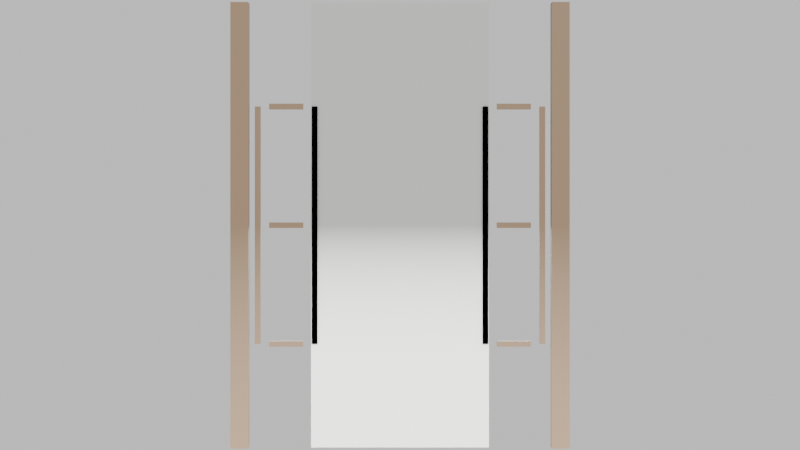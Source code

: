 # Source: korean_door.blend  (saved by Blender 4.5.90; exported with 4.5.12 LTS)
import bpy
from mathutils import Matrix  # noqa: F401  (used for matrix-valued properties, if any)

bpy.ops.wm.read_factory_settings(use_empty=True)
scene = bpy.context.scene
scene.name = 'Scene'

# ---- collections
col_collection = bpy.data.collections.new('Collection'); scene.collection.children.link(col_collection)

# ---- materials (node trees are filled in below, after node groups)
mat_wood_material = bpy.data.materials.new('Wood_Material')
mat_paper_material = bpy.data.materials.new('Paper_Material')
mat_paper_material.surface_render_method = 'BLENDED'
mat_paper_material.blend_method = 'BLEND'

# ---- material node trees
mat_wood_material.use_nodes = True; mat_wood_material.node_tree.nodes.clear()
_N = mat_wood_material.node_tree.nodes; _L = mat_wood_material.node_tree.links
n0 = _N.new('ShaderNodeOutputMaterial'); n0.name = '매테리얼 출력'; n0.location = (0, 0)
n1 = _N.new('ShaderNodeBsdfPrincipled'); n1.name = '프린시플드 BSDF'; n1.location = (0, 0)
n1.inputs[0].default_value = (0.3, 0.2, 0.12, 1.0)
_L.new(n1.outputs[0], n0.inputs[0])
n0.is_active_output = True
mat_paper_material.use_nodes = True; mat_paper_material.node_tree.nodes.clear()
_N = mat_paper_material.node_tree.nodes; _L = mat_paper_material.node_tree.links
n0 = _N.new('ShaderNodeOutputMaterial'); n0.name = '매테리얼 출력'; n0.location = (0, 0)
n1 = _N.new('ShaderNodeBsdfTranslucent'); n1.name = '반투명 BSDF'; n1.location = (0, 0)
n1.inputs[0].default_value = (0.95, 0.95, 0.92, 1.0)
_L.new(n1.outputs[0], n0.inputs[0])
n0.is_active_output = True

# ---- world
world_world = bpy.data.worlds.new('World'); scene.world = world_world
world_world.use_nodes = True; world_world.node_tree.nodes.clear()
_N = world_world.node_tree.nodes; _L = world_world.node_tree.links
n0 = _N.new('ShaderNodeOutputWorld'); n0.name = 'World Output'; n0.location = (200, 100)
n1 = _N.new('ShaderNodeBackground'); n1.name = 'Background'; n1.location = (-200, 100)
n1.inputs[0].default_value = (0.9, 0.9, 0.9, 1.0)
n1.inputs[1].default_value = 0.8
_L.new(n1.outputs[0], n0.inputs[0])
n0.is_active_output = True
world_world.color = (0.05088, 0.05088, 0.05088)
world_world.sun_shadow_jitter_overblur = 0.0

# ---- cameras
cam_x = bpy.data.cameras.new('카메라')

# ---- lights
light_x = bpy.data.lights.new('태양', 'SUN')
light_x.energy = 3.0
light_x_1 = bpy.data.lights.new('영역', 'AREA')
light_x_1.energy = 200.0
light_x_1.size = 2.0
light_x_1.size_y = 1.0
light_001 = bpy.data.lights.new('영역.001', 'AREA')
light_001.energy = 150.0
light_001.size = 2.5
light_001.size_y = 1.0

# ---- meshes
me_x = bpy.data.meshes.new('큐브')
me_x.from_pydata([(-0.5, -0.5, -0.5), (-0.5, -0.5, 0.5), (-0.5, 0.5, -0.5), (-0.5, 0.5, 0.5), (0.5, -0.5, -0.5), (0.5, -0.5, 0.5), (0.5, 0.5, -0.5), (0.5, 0.5, 0.5)], [], [(0, 1, 3, 2), (2, 3, 7, 6), (6, 7, 5, 4), (4, 5, 1, 0), (2, 6, 4, 0), (7, 3, 1, 5)])
_uv = me_x.uv_layers.new(name='UV 맵')
_uv.uv.foreach_set('vector', [0.375, 0.0, 0.625, 0.0, 0.625, 0.25, 0.375, 0.25, 0.375, 0.25, 0.625, 0.25, 0.625, 0.5, 0.375, 0.5, 0.375, 0.5, 0.625, 0.5, 0.625, 0.75, 0.375, 0.75, 0.375, 0.75, 0.625, 0.75, 0.625, 1.0, 0.375, 1.0, 0.125, 0.5, 0.375, 0.5, 0.375, 0.75, 0.125, 0.75, 0.625, 0.5, 0.875, 0.5, 0.875, 0.75, 0.625, 0.75])
me_x.materials.append(mat_wood_material)
me_x.update()
me_001 = bpy.data.meshes.new('큐브.001')
me_001.from_pydata([(-0.5, -0.5, -0.5), (-0.5, -0.5, 0.5), (-0.5, 0.5, -0.5), (-0.5, 0.5, 0.5), (0.5, -0.5, -0.5), (0.5, -0.5, 0.5), (0.5, 0.5, -0.5), (0.5, 0.5, 0.5)], [], [(0, 1, 3, 2), (2, 3, 7, 6), (6, 7, 5, 4), (4, 5, 1, 0), (2, 6, 4, 0), (7, 3, 1, 5)])
_uv = me_001.uv_layers.new(name='UV 맵')
_uv.uv.foreach_set('vector', [0.375, 0.0, 0.625, 0.0, 0.625, 0.25, 0.375, 0.25, 0.375, 0.25, 0.625, 0.25, 0.625, 0.5, 0.375, 0.5, 0.375, 0.5, 0.625, 0.5, 0.625, 0.75, 0.375, 0.75, 0.375, 0.75, 0.625, 0.75, 0.625, 1.0, 0.375, 1.0, 0.125, 0.5, 0.375, 0.5, 0.375, 0.75, 0.125, 0.75, 0.625, 0.5, 0.875, 0.5, 0.875, 0.75, 0.625, 0.75])
me_001.materials.append(mat_wood_material)
me_001.update()
me_002 = bpy.data.meshes.new('큐브.002')
me_002.from_pydata([(-0.5, -0.5, -0.5), (-0.5, -0.5, 0.5), (-0.5, 0.5, -0.5), (-0.5, 0.5, 0.5), (0.5, -0.5, -0.5), (0.5, -0.5, 0.5), (0.5, 0.5, -0.5), (0.5, 0.5, 0.5)], [], [(0, 1, 3, 2), (2, 3, 7, 6), (6, 7, 5, 4), (4, 5, 1, 0), (2, 6, 4, 0), (7, 3, 1, 5)])
_uv = me_002.uv_layers.new(name='UV 맵')
_uv.uv.foreach_set('vector', [0.375, 0.0, 0.625, 0.0, 0.625, 0.25, 0.375, 0.25, 0.375, 0.25, 0.625, 0.25, 0.625, 0.5, 0.375, 0.5, 0.375, 0.5, 0.625, 0.5, 0.625, 0.75, 0.375, 0.75, 0.375, 0.75, 0.625, 0.75, 0.625, 1.0, 0.375, 1.0, 0.125, 0.5, 0.375, 0.5, 0.375, 0.75, 0.125, 0.75, 0.625, 0.5, 0.875, 0.5, 0.875, 0.75, 0.625, 0.75])
me_002.materials.append(mat_wood_material)
me_002.update()
me_003 = bpy.data.meshes.new('큐브.003')
me_003.from_pydata([(-0.5, -0.5, -0.5), (-0.5, -0.5, 0.5), (-0.5, 0.5, -0.5), (-0.5, 0.5, 0.5), (0.5, -0.5, -0.5), (0.5, -0.5, 0.5), (0.5, 0.5, -0.5), (0.5, 0.5, 0.5)], [], [(0, 1, 3, 2), (2, 3, 7, 6), (6, 7, 5, 4), (4, 5, 1, 0), (2, 6, 4, 0), (7, 3, 1, 5)])
_uv = me_003.uv_layers.new(name='UV 맵')
_uv.uv.foreach_set('vector', [0.375, 0.0, 0.625, 0.0, 0.625, 0.25, 0.375, 0.25, 0.375, 0.25, 0.625, 0.25, 0.625, 0.5, 0.375, 0.5, 0.375, 0.5, 0.625, 0.5, 0.625, 0.75, 0.375, 0.75, 0.375, 0.75, 0.625, 0.75, 0.625, 1.0, 0.375, 1.0, 0.125, 0.5, 0.375, 0.5, 0.375, 0.75, 0.125, 0.75, 0.625, 0.5, 0.875, 0.5, 0.875, 0.75, 0.625, 0.75])
me_003.materials.append(mat_wood_material)
me_003.update()
me_004 = bpy.data.meshes.new('큐브.004')
me_004.from_pydata([(-0.5, -0.5, -0.5), (-0.5, -0.5, 0.5), (-0.5, 0.5, -0.5), (-0.5, 0.5, 0.5), (0.5, -0.5, -0.5), (0.5, -0.5, 0.5), (0.5, 0.5, -0.5), (0.5, 0.5, 0.5)], [], [(0, 1, 3, 2), (2, 3, 7, 6), (6, 7, 5, 4), (4, 5, 1, 0), (2, 6, 4, 0), (7, 3, 1, 5)])
_uv = me_004.uv_layers.new(name='UV 맵')
_uv.uv.foreach_set('vector', [0.375, 0.0, 0.625, 0.0, 0.625, 0.25, 0.375, 0.25, 0.375, 0.25, 0.625, 0.25, 0.625, 0.5, 0.375, 0.5, 0.375, 0.5, 0.625, 0.5, 0.625, 0.75, 0.375, 0.75, 0.375, 0.75, 0.625, 0.75, 0.625, 1.0, 0.375, 1.0, 0.125, 0.5, 0.375, 0.5, 0.375, 0.75, 0.125, 0.75, 0.625, 0.5, 0.875, 0.5, 0.875, 0.75, 0.625, 0.75])
me_004.materials.append(mat_wood_material)
me_004.update()
me_005 = bpy.data.meshes.new('큐브.005')
me_005.from_pydata([(-0.5, -0.5, -0.5), (-0.5, -0.5, 0.5), (-0.5, 0.5, -0.5), (-0.5, 0.5, 0.5), (0.5, -0.5, -0.5), (0.5, -0.5, 0.5), (0.5, 0.5, -0.5), (0.5, 0.5, 0.5)], [], [(0, 1, 3, 2), (2, 3, 7, 6), (6, 7, 5, 4), (4, 5, 1, 0), (2, 6, 4, 0), (7, 3, 1, 5)])
_uv = me_005.uv_layers.new(name='UV 맵')
_uv.uv.foreach_set('vector', [0.375, 0.0, 0.625, 0.0, 0.625, 0.25, 0.375, 0.25, 0.375, 0.25, 0.625, 0.25, 0.625, 0.5, 0.375, 0.5, 0.375, 0.5, 0.625, 0.5, 0.625, 0.75, 0.375, 0.75, 0.375, 0.75, 0.625, 0.75, 0.625, 1.0, 0.375, 1.0, 0.125, 0.5, 0.375, 0.5, 0.375, 0.75, 0.125, 0.75, 0.625, 0.5, 0.875, 0.5, 0.875, 0.75, 0.625, 0.75])
me_005.materials.append(mat_wood_material)
me_005.update()
me_006 = bpy.data.meshes.new('큐브.006')
me_006.from_pydata([(-0.5, -0.5, -0.5), (-0.5, -0.5, 0.5), (-0.5, 0.5, -0.5), (-0.5, 0.5, 0.5), (0.5, -0.5, -0.5), (0.5, -0.5, 0.5), (0.5, 0.5, -0.5), (0.5, 0.5, 0.5)], [], [(0, 1, 3, 2), (2, 3, 7, 6), (6, 7, 5, 4), (4, 5, 1, 0), (2, 6, 4, 0), (7, 3, 1, 5)])
_uv = me_006.uv_layers.new(name='UV 맵')
_uv.uv.foreach_set('vector', [0.375, 0.0, 0.625, 0.0, 0.625, 0.25, 0.375, 0.25, 0.375, 0.25, 0.625, 0.25, 0.625, 0.5, 0.375, 0.5, 0.375, 0.5, 0.625, 0.5, 0.625, 0.75, 0.375, 0.75, 0.375, 0.75, 0.625, 0.75, 0.625, 1.0, 0.375, 1.0, 0.125, 0.5, 0.375, 0.5, 0.375, 0.75, 0.125, 0.75, 0.625, 0.5, 0.875, 0.5, 0.875, 0.75, 0.625, 0.75])
me_006.materials.append(mat_wood_material)
me_006.update()
me_007 = bpy.data.meshes.new('큐브.007')
me_007.from_pydata([(-0.5, -0.5, -0.5), (-0.5, -0.5, 0.5), (-0.5, 0.5, -0.5), (-0.5, 0.5, 0.5), (0.5, -0.5, -0.5), (0.5, -0.5, 0.5), (0.5, 0.5, -0.5), (0.5, 0.5, 0.5)], [], [(0, 1, 3, 2), (2, 3, 7, 6), (6, 7, 5, 4), (4, 5, 1, 0), (2, 6, 4, 0), (7, 3, 1, 5)])
_uv = me_007.uv_layers.new(name='UV 맵')
_uv.uv.foreach_set('vector', [0.375, 0.0, 0.625, 0.0, 0.625, 0.25, 0.375, 0.25, 0.375, 0.25, 0.625, 0.25, 0.625, 0.5, 0.375, 0.5, 0.375, 0.5, 0.625, 0.5, 0.625, 0.75, 0.375, 0.75, 0.375, 0.75, 0.625, 0.75, 0.625, 1.0, 0.375, 1.0, 0.125, 0.5, 0.375, 0.5, 0.375, 0.75, 0.125, 0.75, 0.625, 0.5, 0.875, 0.5, 0.875, 0.75, 0.625, 0.75])
me_007.materials.append(mat_wood_material)
me_007.update()
me_008 = bpy.data.meshes.new('큐브.008')
me_008.from_pydata([(-0.5, -0.5, -0.5), (-0.5, -0.5, 0.5), (-0.5, 0.5, -0.5), (-0.5, 0.5, 0.5), (0.5, -0.5, -0.5), (0.5, -0.5, 0.5), (0.5, 0.5, -0.5), (0.5, 0.5, 0.5)], [], [(0, 1, 3, 2), (2, 3, 7, 6), (6, 7, 5, 4), (4, 5, 1, 0), (2, 6, 4, 0), (7, 3, 1, 5)])
_uv = me_008.uv_layers.new(name='UV 맵')
_uv.uv.foreach_set('vector', [0.375, 0.0, 0.625, 0.0, 0.625, 0.25, 0.375, 0.25, 0.375, 0.25, 0.625, 0.25, 0.625, 0.5, 0.375, 0.5, 0.375, 0.5, 0.625, 0.5, 0.625, 0.75, 0.375, 0.75, 0.375, 0.75, 0.625, 0.75, 0.625, 1.0, 0.375, 1.0, 0.125, 0.5, 0.375, 0.5, 0.375, 0.75, 0.125, 0.75, 0.625, 0.5, 0.875, 0.5, 0.875, 0.75, 0.625, 0.75])
me_008.materials.append(mat_wood_material)
me_008.update()
me_009 = bpy.data.meshes.new('큐브.009')
me_009.from_pydata([(-0.5, -0.5, -0.5), (-0.5, -0.5, 0.5), (-0.5, 0.5, -0.5), (-0.5, 0.5, 0.5), (0.5, -0.5, -0.5), (0.5, -0.5, 0.5), (0.5, 0.5, -0.5), (0.5, 0.5, 0.5)], [], [(0, 1, 3, 2), (2, 3, 7, 6), (6, 7, 5, 4), (4, 5, 1, 0), (2, 6, 4, 0), (7, 3, 1, 5)])
_uv = me_009.uv_layers.new(name='UV 맵')
_uv.uv.foreach_set('vector', [0.375, 0.0, 0.625, 0.0, 0.625, 0.25, 0.375, 0.25, 0.375, 0.25, 0.625, 0.25, 0.625, 0.5, 0.375, 0.5, 0.375, 0.5, 0.625, 0.5, 0.625, 0.75, 0.375, 0.75, 0.375, 0.75, 0.625, 0.75, 0.625, 1.0, 0.375, 1.0, 0.125, 0.5, 0.375, 0.5, 0.375, 0.75, 0.125, 0.75, 0.625, 0.5, 0.875, 0.5, 0.875, 0.75, 0.625, 0.75])
me_009.materials.append(mat_wood_material)
me_009.update()
me_010 = bpy.data.meshes.new('큐브.010')
me_010.from_pydata([(-0.5, -0.5, -0.5), (-0.5, -0.5, 0.5), (-0.5, 0.5, -0.5), (-0.5, 0.5, 0.5), (0.5, -0.5, -0.5), (0.5, -0.5, 0.5), (0.5, 0.5, -0.5), (0.5, 0.5, 0.5)], [], [(0, 1, 3, 2), (2, 3, 7, 6), (6, 7, 5, 4), (4, 5, 1, 0), (2, 6, 4, 0), (7, 3, 1, 5)])
_uv = me_010.uv_layers.new(name='UV 맵')
_uv.uv.foreach_set('vector', [0.375, 0.0, 0.625, 0.0, 0.625, 0.25, 0.375, 0.25, 0.375, 0.25, 0.625, 0.25, 0.625, 0.5, 0.375, 0.5, 0.375, 0.5, 0.625, 0.5, 0.625, 0.75, 0.375, 0.75, 0.375, 0.75, 0.625, 0.75, 0.625, 1.0, 0.375, 1.0, 0.125, 0.5, 0.375, 0.5, 0.375, 0.75, 0.125, 0.75, 0.625, 0.5, 0.875, 0.5, 0.875, 0.75, 0.625, 0.75])
me_010.materials.append(mat_wood_material)
me_010.update()
me_011 = bpy.data.meshes.new('큐브.011')
me_011.from_pydata([(-0.5, -0.5, -0.5), (-0.5, -0.5, 0.5), (-0.5, 0.5, -0.5), (-0.5, 0.5, 0.5), (0.5, -0.5, -0.5), (0.5, -0.5, 0.5), (0.5, 0.5, -0.5), (0.5, 0.5, 0.5)], [], [(0, 1, 3, 2), (2, 3, 7, 6), (6, 7, 5, 4), (4, 5, 1, 0), (2, 6, 4, 0), (7, 3, 1, 5)])
_uv = me_011.uv_layers.new(name='UV 맵')
_uv.uv.foreach_set('vector', [0.375, 0.0, 0.625, 0.0, 0.625, 0.25, 0.375, 0.25, 0.375, 0.25, 0.625, 0.25, 0.625, 0.5, 0.375, 0.5, 0.375, 0.5, 0.625, 0.5, 0.625, 0.75, 0.375, 0.75, 0.375, 0.75, 0.625, 0.75, 0.625, 1.0, 0.375, 1.0, 0.125, 0.5, 0.375, 0.5, 0.375, 0.75, 0.125, 0.75, 0.625, 0.5, 0.875, 0.5, 0.875, 0.75, 0.625, 0.75])
me_011.materials.append(mat_wood_material)
me_011.update()
me_012 = bpy.data.meshes.new('큐브.012')
me_012.from_pydata([(-0.5, -0.5, -0.5), (-0.5, -0.5, 0.5), (-0.5, 0.5, -0.5), (-0.5, 0.5, 0.5), (0.5, -0.5, -0.5), (0.5, -0.5, 0.5), (0.5, 0.5, -0.5), (0.5, 0.5, 0.5)], [], [(0, 1, 3, 2), (2, 3, 7, 6), (6, 7, 5, 4), (4, 5, 1, 0), (2, 6, 4, 0), (7, 3, 1, 5)])
_uv = me_012.uv_layers.new(name='UV 맵')
_uv.uv.foreach_set('vector', [0.375, 0.0, 0.625, 0.0, 0.625, 0.25, 0.375, 0.25, 0.375, 0.25, 0.625, 0.25, 0.625, 0.5, 0.375, 0.5, 0.375, 0.5, 0.625, 0.5, 0.625, 0.75, 0.375, 0.75, 0.375, 0.75, 0.625, 0.75, 0.625, 1.0, 0.375, 1.0, 0.125, 0.5, 0.375, 0.5, 0.375, 0.75, 0.125, 0.75, 0.625, 0.5, 0.875, 0.5, 0.875, 0.75, 0.625, 0.75])
me_012.materials.append(mat_wood_material)
me_012.update()
me_013 = bpy.data.meshes.new('큐브.013')
me_013.from_pydata([(-0.5, -0.5, -0.5), (-0.5, -0.5, 0.5), (-0.5, 0.5, -0.5), (-0.5, 0.5, 0.5), (0.5, -0.5, -0.5), (0.5, -0.5, 0.5), (0.5, 0.5, -0.5), (0.5, 0.5, 0.5)], [], [(0, 1, 3, 2), (2, 3, 7, 6), (6, 7, 5, 4), (4, 5, 1, 0), (2, 6, 4, 0), (7, 3, 1, 5)])
_uv = me_013.uv_layers.new(name='UV 맵')
_uv.uv.foreach_set('vector', [0.375, 0.0, 0.625, 0.0, 0.625, 0.25, 0.375, 0.25, 0.375, 0.25, 0.625, 0.25, 0.625, 0.5, 0.375, 0.5, 0.375, 0.5, 0.625, 0.5, 0.625, 0.75, 0.375, 0.75, 0.375, 0.75, 0.625, 0.75, 0.625, 1.0, 0.375, 1.0, 0.125, 0.5, 0.375, 0.5, 0.375, 0.75, 0.125, 0.75, 0.625, 0.5, 0.875, 0.5, 0.875, 0.75, 0.625, 0.75])
me_013.materials.append(mat_wood_material)
me_013.update()
me_014 = bpy.data.meshes.new('큐브.014')
me_014.from_pydata([(-0.5, -0.5, -0.5), (-0.5, -0.5, 0.5), (-0.5, 0.5, -0.5), (-0.5, 0.5, 0.5), (0.5, -0.5, -0.5), (0.5, -0.5, 0.5), (0.5, 0.5, -0.5), (0.5, 0.5, 0.5)], [], [(0, 1, 3, 2), (2, 3, 7, 6), (6, 7, 5, 4), (4, 5, 1, 0), (2, 6, 4, 0), (7, 3, 1, 5)])
_uv = me_014.uv_layers.new(name='UV 맵')
_uv.uv.foreach_set('vector', [0.375, 0.0, 0.625, 0.0, 0.625, 0.25, 0.375, 0.25, 0.375, 0.25, 0.625, 0.25, 0.625, 0.5, 0.375, 0.5, 0.375, 0.5, 0.625, 0.5, 0.625, 0.75, 0.375, 0.75, 0.375, 0.75, 0.625, 0.75, 0.625, 1.0, 0.375, 1.0, 0.125, 0.5, 0.375, 0.5, 0.375, 0.75, 0.125, 0.75, 0.625, 0.5, 0.875, 0.5, 0.875, 0.75, 0.625, 0.75])
me_014.materials.append(mat_wood_material)
me_014.update()
me_015 = bpy.data.meshes.new('큐브.015')
me_015.from_pydata([(-0.5, -0.5, -0.5), (-0.5, -0.5, 0.5), (-0.5, 0.5, -0.5), (-0.5, 0.5, 0.5), (0.5, -0.5, -0.5), (0.5, -0.5, 0.5), (0.5, 0.5, -0.5), (0.5, 0.5, 0.5)], [], [(0, 1, 3, 2), (2, 3, 7, 6), (6, 7, 5, 4), (4, 5, 1, 0), (2, 6, 4, 0), (7, 3, 1, 5)])
_uv = me_015.uv_layers.new(name='UV 맵')
_uv.uv.foreach_set('vector', [0.375, 0.0, 0.625, 0.0, 0.625, 0.25, 0.375, 0.25, 0.375, 0.25, 0.625, 0.25, 0.625, 0.5, 0.375, 0.5, 0.375, 0.5, 0.625, 0.5, 0.625, 0.75, 0.375, 0.75, 0.375, 0.75, 0.625, 0.75, 0.625, 1.0, 0.375, 1.0, 0.125, 0.5, 0.375, 0.5, 0.375, 0.75, 0.125, 0.75, 0.625, 0.5, 0.875, 0.5, 0.875, 0.75, 0.625, 0.75])
me_015.materials.append(mat_wood_material)
me_015.update()
me_016 = bpy.data.meshes.new('큐브.016')
me_016.from_pydata([(-0.5, -0.5, -0.5), (-0.5, -0.5, 0.5), (-0.5, 0.5, -0.5), (-0.5, 0.5, 0.5), (0.5, -0.5, -0.5), (0.5, -0.5, 0.5), (0.5, 0.5, -0.5), (0.5, 0.5, 0.5)], [], [(0, 1, 3, 2), (2, 3, 7, 6), (6, 7, 5, 4), (4, 5, 1, 0), (2, 6, 4, 0), (7, 3, 1, 5)])
_uv = me_016.uv_layers.new(name='UV 맵')
_uv.uv.foreach_set('vector', [0.375, 0.0, 0.625, 0.0, 0.625, 0.25, 0.375, 0.25, 0.375, 0.25, 0.625, 0.25, 0.625, 0.5, 0.375, 0.5, 0.375, 0.5, 0.625, 0.5, 0.625, 0.75, 0.375, 0.75, 0.375, 0.75, 0.625, 0.75, 0.625, 1.0, 0.375, 1.0, 0.125, 0.5, 0.375, 0.5, 0.375, 0.75, 0.125, 0.75, 0.625, 0.5, 0.875, 0.5, 0.875, 0.75, 0.625, 0.75])
me_016.materials.append(mat_wood_material)
me_016.update()
me_017 = bpy.data.meshes.new('큐브.017')
me_017.from_pydata([(-0.5, -0.5, -0.5), (-0.5, -0.5, 0.5), (-0.5, 0.5, -0.5), (-0.5, 0.5, 0.5), (0.5, -0.5, -0.5), (0.5, -0.5, 0.5), (0.5, 0.5, -0.5), (0.5, 0.5, 0.5)], [], [(0, 1, 3, 2), (2, 3, 7, 6), (6, 7, 5, 4), (4, 5, 1, 0), (2, 6, 4, 0), (7, 3, 1, 5)])
_uv = me_017.uv_layers.new(name='UV 맵')
_uv.uv.foreach_set('vector', [0.375, 0.0, 0.625, 0.0, 0.625, 0.25, 0.375, 0.25, 0.375, 0.25, 0.625, 0.25, 0.625, 0.5, 0.375, 0.5, 0.375, 0.5, 0.625, 0.5, 0.625, 0.75, 0.375, 0.75, 0.375, 0.75, 0.625, 0.75, 0.625, 1.0, 0.375, 1.0, 0.125, 0.5, 0.375, 0.5, 0.375, 0.75, 0.125, 0.75, 0.625, 0.5, 0.875, 0.5, 0.875, 0.75, 0.625, 0.75])
me_017.materials.append(mat_wood_material)
me_017.update()
me_018 = bpy.data.meshes.new('큐브.018')
me_018.from_pydata([(-0.5, -0.5, -0.5), (-0.5, -0.5, 0.5), (-0.5, 0.5, -0.5), (-0.5, 0.5, 0.5), (0.5, -0.5, -0.5), (0.5, -0.5, 0.5), (0.5, 0.5, -0.5), (0.5, 0.5, 0.5)], [], [(0, 1, 3, 2), (2, 3, 7, 6), (6, 7, 5, 4), (4, 5, 1, 0), (2, 6, 4, 0), (7, 3, 1, 5)])
_uv = me_018.uv_layers.new(name='UV 맵')
_uv.uv.foreach_set('vector', [0.375, 0.0, 0.625, 0.0, 0.625, 0.25, 0.375, 0.25, 0.375, 0.25, 0.625, 0.25, 0.625, 0.5, 0.375, 0.5, 0.375, 0.5, 0.625, 0.5, 0.625, 0.75, 0.375, 0.75, 0.375, 0.75, 0.625, 0.75, 0.625, 1.0, 0.375, 1.0, 0.125, 0.5, 0.375, 0.5, 0.375, 0.75, 0.125, 0.75, 0.625, 0.5, 0.875, 0.5, 0.875, 0.75, 0.625, 0.75])
me_018.materials.append(mat_wood_material)
me_018.update()
me_019 = bpy.data.meshes.new('큐브.019')
me_019.from_pydata([(-0.5, -0.5, -0.5), (-0.5, -0.5, 0.5), (-0.5, 0.5, -0.5), (-0.5, 0.5, 0.5), (0.5, -0.5, -0.5), (0.5, -0.5, 0.5), (0.5, 0.5, -0.5), (0.5, 0.5, 0.5)], [], [(0, 1, 3, 2), (2, 3, 7, 6), (6, 7, 5, 4), (4, 5, 1, 0), (2, 6, 4, 0), (7, 3, 1, 5)])
_uv = me_019.uv_layers.new(name='UV 맵')
_uv.uv.foreach_set('vector', [0.375, 0.0, 0.625, 0.0, 0.625, 0.25, 0.375, 0.25, 0.375, 0.25, 0.625, 0.25, 0.625, 0.5, 0.375, 0.5, 0.375, 0.5, 0.625, 0.5, 0.625, 0.75, 0.375, 0.75, 0.375, 0.75, 0.625, 0.75, 0.625, 1.0, 0.375, 1.0, 0.125, 0.5, 0.375, 0.5, 0.375, 0.75, 0.125, 0.75, 0.625, 0.5, 0.875, 0.5, 0.875, 0.75, 0.625, 0.75])
me_019.materials.append(mat_wood_material)
me_019.update()
me_020 = bpy.data.meshes.new('큐브.020')
me_020.from_pydata([(-0.5, -0.5, -0.5), (-0.5, -0.5, 0.5), (-0.5, 0.5, -0.5), (-0.5, 0.5, 0.5), (0.5, -0.5, -0.5), (0.5, -0.5, 0.5), (0.5, 0.5, -0.5), (0.5, 0.5, 0.5)], [], [(0, 1, 3, 2), (2, 3, 7, 6), (6, 7, 5, 4), (4, 5, 1, 0), (2, 6, 4, 0), (7, 3, 1, 5)])
_uv = me_020.uv_layers.new(name='UV 맵')
_uv.uv.foreach_set('vector', [0.375, 0.0, 0.625, 0.0, 0.625, 0.25, 0.375, 0.25, 0.375, 0.25, 0.625, 0.25, 0.625, 0.5, 0.375, 0.5, 0.375, 0.5, 0.625, 0.5, 0.625, 0.75, 0.375, 0.75, 0.375, 0.75, 0.625, 0.75, 0.625, 1.0, 0.375, 1.0, 0.125, 0.5, 0.375, 0.5, 0.375, 0.75, 0.125, 0.75, 0.625, 0.5, 0.875, 0.5, 0.875, 0.75, 0.625, 0.75])
me_020.materials.append(mat_wood_material)
me_020.update()
me_021 = bpy.data.meshes.new('큐브.021')
me_021.from_pydata([(-0.5, -0.5, -0.5), (-0.5, -0.5, 0.5), (-0.5, 0.5, -0.5), (-0.5, 0.5, 0.5), (0.5, -0.5, -0.5), (0.5, -0.5, 0.5), (0.5, 0.5, -0.5), (0.5, 0.5, 0.5)], [], [(0, 1, 3, 2), (2, 3, 7, 6), (6, 7, 5, 4), (4, 5, 1, 0), (2, 6, 4, 0), (7, 3, 1, 5)])
_uv = me_021.uv_layers.new(name='UV 맵')
_uv.uv.foreach_set('vector', [0.375, 0.0, 0.625, 0.0, 0.625, 0.25, 0.375, 0.25, 0.375, 0.25, 0.625, 0.25, 0.625, 0.5, 0.375, 0.5, 0.375, 0.5, 0.625, 0.5, 0.625, 0.75, 0.375, 0.75, 0.375, 0.75, 0.625, 0.75, 0.625, 1.0, 0.375, 1.0, 0.125, 0.5, 0.375, 0.5, 0.375, 0.75, 0.125, 0.75, 0.625, 0.5, 0.875, 0.5, 0.875, 0.75, 0.625, 0.75])
me_021.materials.append(mat_wood_material)
me_021.update()
me_022 = bpy.data.meshes.new('큐브.022')
me_022.from_pydata([(-0.5, -0.5, -0.5), (-0.5, -0.5, 0.5), (-0.5, 0.5, -0.5), (-0.5, 0.5, 0.5), (0.5, -0.5, -0.5), (0.5, -0.5, 0.5), (0.5, 0.5, -0.5), (0.5, 0.5, 0.5)], [], [(0, 1, 3, 2), (2, 3, 7, 6), (6, 7, 5, 4), (4, 5, 1, 0), (2, 6, 4, 0), (7, 3, 1, 5)])
_uv = me_022.uv_layers.new(name='UV 맵')
_uv.uv.foreach_set('vector', [0.375, 0.0, 0.625, 0.0, 0.625, 0.25, 0.375, 0.25, 0.375, 0.25, 0.625, 0.25, 0.625, 0.5, 0.375, 0.5, 0.375, 0.5, 0.625, 0.5, 0.625, 0.75, 0.375, 0.75, 0.375, 0.75, 0.625, 0.75, 0.625, 1.0, 0.375, 1.0, 0.125, 0.5, 0.375, 0.5, 0.375, 0.75, 0.125, 0.75, 0.625, 0.5, 0.875, 0.5, 0.875, 0.75, 0.625, 0.75])
me_022.materials.append(mat_wood_material)
me_022.update()
me_023 = bpy.data.meshes.new('큐브.023')
me_023.from_pydata([(-0.5, -0.5, -0.5), (-0.5, -0.5, 0.5), (-0.5, 0.5, -0.5), (-0.5, 0.5, 0.5), (0.5, -0.5, -0.5), (0.5, -0.5, 0.5), (0.5, 0.5, -0.5), (0.5, 0.5, 0.5)], [], [(0, 1, 3, 2), (2, 3, 7, 6), (6, 7, 5, 4), (4, 5, 1, 0), (2, 6, 4, 0), (7, 3, 1, 5)])
_uv = me_023.uv_layers.new(name='UV 맵')
_uv.uv.foreach_set('vector', [0.375, 0.0, 0.625, 0.0, 0.625, 0.25, 0.375, 0.25, 0.375, 0.25, 0.625, 0.25, 0.625, 0.5, 0.375, 0.5, 0.375, 0.5, 0.625, 0.5, 0.625, 0.75, 0.375, 0.75, 0.375, 0.75, 0.625, 0.75, 0.625, 1.0, 0.375, 1.0, 0.125, 0.5, 0.375, 0.5, 0.375, 0.75, 0.125, 0.75, 0.625, 0.5, 0.875, 0.5, 0.875, 0.75, 0.625, 0.75])
me_023.materials.append(mat_wood_material)
me_023.update()
me_024 = bpy.data.meshes.new('큐브.024')
me_024.from_pydata([(-0.5, -0.5, -0.5), (-0.5, -0.5, 0.5), (-0.5, 0.5, -0.5), (-0.5, 0.5, 0.5), (0.5, -0.5, -0.5), (0.5, -0.5, 0.5), (0.5, 0.5, -0.5), (0.5, 0.5, 0.5)], [], [(0, 1, 3, 2), (2, 3, 7, 6), (6, 7, 5, 4), (4, 5, 1, 0), (2, 6, 4, 0), (7, 3, 1, 5)])
_uv = me_024.uv_layers.new(name='UV 맵')
_uv.uv.foreach_set('vector', [0.375, 0.0, 0.625, 0.0, 0.625, 0.25, 0.375, 0.25, 0.375, 0.25, 0.625, 0.25, 0.625, 0.5, 0.375, 0.5, 0.375, 0.5, 0.625, 0.5, 0.625, 0.75, 0.375, 0.75, 0.375, 0.75, 0.625, 0.75, 0.625, 1.0, 0.375, 1.0, 0.125, 0.5, 0.375, 0.5, 0.375, 0.75, 0.125, 0.75, 0.625, 0.5, 0.875, 0.5, 0.875, 0.75, 0.625, 0.75])
me_024.materials.append(mat_wood_material)
me_024.update()
me_025 = bpy.data.meshes.new('큐브.025')
me_025.from_pydata([(-0.5, -0.5, -0.5), (-0.5, -0.5, 0.5), (-0.5, 0.5, -0.5), (-0.5, 0.5, 0.5), (0.5, -0.5, -0.5), (0.5, -0.5, 0.5), (0.5, 0.5, -0.5), (0.5, 0.5, 0.5)], [], [(0, 1, 3, 2), (2, 3, 7, 6), (6, 7, 5, 4), (4, 5, 1, 0), (2, 6, 4, 0), (7, 3, 1, 5)])
_uv = me_025.uv_layers.new(name='UV 맵')
_uv.uv.foreach_set('vector', [0.375, 0.0, 0.625, 0.0, 0.625, 0.25, 0.375, 0.25, 0.375, 0.25, 0.625, 0.25, 0.625, 0.5, 0.375, 0.5, 0.375, 0.5, 0.625, 0.5, 0.625, 0.75, 0.375, 0.75, 0.375, 0.75, 0.625, 0.75, 0.625, 1.0, 0.375, 1.0, 0.125, 0.5, 0.375, 0.5, 0.375, 0.75, 0.125, 0.75, 0.625, 0.5, 0.875, 0.5, 0.875, 0.75, 0.625, 0.75])
me_025.materials.append(mat_wood_material)
me_025.update()
me_026 = bpy.data.meshes.new('큐브.026')
me_026.from_pydata([(-0.5, -0.5, -0.5), (-0.5, -0.5, 0.5), (-0.5, 0.5, -0.5), (-0.5, 0.5, 0.5), (0.5, -0.5, -0.5), (0.5, -0.5, 0.5), (0.5, 0.5, -0.5), (0.5, 0.5, 0.5)], [], [(0, 1, 3, 2), (2, 3, 7, 6), (6, 7, 5, 4), (4, 5, 1, 0), (2, 6, 4, 0), (7, 3, 1, 5)])
_uv = me_026.uv_layers.new(name='UV 맵')
_uv.uv.foreach_set('vector', [0.375, 0.0, 0.625, 0.0, 0.625, 0.25, 0.375, 0.25, 0.375, 0.25, 0.625, 0.25, 0.625, 0.5, 0.375, 0.5, 0.375, 0.5, 0.625, 0.5, 0.625, 0.75, 0.375, 0.75, 0.375, 0.75, 0.625, 0.75, 0.625, 1.0, 0.375, 1.0, 0.125, 0.5, 0.375, 0.5, 0.375, 0.75, 0.125, 0.75, 0.625, 0.5, 0.875, 0.5, 0.875, 0.75, 0.625, 0.75])
me_026.materials.append(mat_wood_material)
me_026.update()
me_027 = bpy.data.meshes.new('큐브.027')
me_027.from_pydata([(-0.5, -0.5, -0.5), (-0.5, -0.5, 0.5), (-0.5, 0.5, -0.5), (-0.5, 0.5, 0.5), (0.5, -0.5, -0.5), (0.5, -0.5, 0.5), (0.5, 0.5, -0.5), (0.5, 0.5, 0.5)], [], [(0, 1, 3, 2), (2, 3, 7, 6), (6, 7, 5, 4), (4, 5, 1, 0), (2, 6, 4, 0), (7, 3, 1, 5)])
_uv = me_027.uv_layers.new(name='UV 맵')
_uv.uv.foreach_set('vector', [0.375, 0.0, 0.625, 0.0, 0.625, 0.25, 0.375, 0.25, 0.375, 0.25, 0.625, 0.25, 0.625, 0.5, 0.375, 0.5, 0.375, 0.5, 0.625, 0.5, 0.625, 0.75, 0.375, 0.75, 0.375, 0.75, 0.625, 0.75, 0.625, 1.0, 0.375, 1.0, 0.125, 0.5, 0.375, 0.5, 0.375, 0.75, 0.125, 0.75, 0.625, 0.5, 0.875, 0.5, 0.875, 0.75, 0.625, 0.75])
me_027.materials.append(mat_wood_material)
me_027.update()
me_028 = bpy.data.meshes.new('큐브.028')
me_028.from_pydata([(-0.5, -0.5, -0.5), (-0.5, -0.5, 0.5), (-0.5, 0.5, -0.5), (-0.5, 0.5, 0.5), (0.5, -0.5, -0.5), (0.5, -0.5, 0.5), (0.5, 0.5, -0.5), (0.5, 0.5, 0.5)], [], [(0, 1, 3, 2), (2, 3, 7, 6), (6, 7, 5, 4), (4, 5, 1, 0), (2, 6, 4, 0), (7, 3, 1, 5)])
_uv = me_028.uv_layers.new(name='UV 맵')
_uv.uv.foreach_set('vector', [0.375, 0.0, 0.625, 0.0, 0.625, 0.25, 0.375, 0.25, 0.375, 0.25, 0.625, 0.25, 0.625, 0.5, 0.375, 0.5, 0.375, 0.5, 0.625, 0.5, 0.625, 0.75, 0.375, 0.75, 0.375, 0.75, 0.625, 0.75, 0.625, 1.0, 0.375, 1.0, 0.125, 0.5, 0.375, 0.5, 0.375, 0.75, 0.125, 0.75, 0.625, 0.5, 0.875, 0.5, 0.875, 0.75, 0.625, 0.75])
me_028.materials.append(mat_wood_material)
me_028.update()
me_029 = bpy.data.meshes.new('큐브.029')
me_029.from_pydata([(-0.5, -0.5, -0.5), (-0.5, -0.5, 0.5), (-0.5, 0.5, -0.5), (-0.5, 0.5, 0.5), (0.5, -0.5, -0.5), (0.5, -0.5, 0.5), (0.5, 0.5, -0.5), (0.5, 0.5, 0.5)], [], [(0, 1, 3, 2), (2, 3, 7, 6), (6, 7, 5, 4), (4, 5, 1, 0), (2, 6, 4, 0), (7, 3, 1, 5)])
_uv = me_029.uv_layers.new(name='UV 맵')
_uv.uv.foreach_set('vector', [0.375, 0.0, 0.625, 0.0, 0.625, 0.25, 0.375, 0.25, 0.375, 0.25, 0.625, 0.25, 0.625, 0.5, 0.375, 0.5, 0.375, 0.5, 0.625, 0.5, 0.625, 0.75, 0.375, 0.75, 0.375, 0.75, 0.625, 0.75, 0.625, 1.0, 0.375, 1.0, 0.125, 0.5, 0.375, 0.5, 0.375, 0.75, 0.125, 0.75, 0.625, 0.5, 0.875, 0.5, 0.875, 0.75, 0.625, 0.75])
me_029.materials.append(mat_wood_material)
me_029.update()
me_030 = bpy.data.meshes.new('큐브.030')
me_030.from_pydata([(-0.5, -0.5, -0.5), (-0.5, -0.5, 0.5), (-0.5, 0.5, -0.5), (-0.5, 0.5, 0.5), (0.5, -0.5, -0.5), (0.5, -0.5, 0.5), (0.5, 0.5, -0.5), (0.5, 0.5, 0.5)], [], [(0, 1, 3, 2), (2, 3, 7, 6), (6, 7, 5, 4), (4, 5, 1, 0), (2, 6, 4, 0), (7, 3, 1, 5)])
_uv = me_030.uv_layers.new(name='UV 맵')
_uv.uv.foreach_set('vector', [0.375, 0.0, 0.625, 0.0, 0.625, 0.25, 0.375, 0.25, 0.375, 0.25, 0.625, 0.25, 0.625, 0.5, 0.375, 0.5, 0.375, 0.5, 0.625, 0.5, 0.625, 0.75, 0.375, 0.75, 0.375, 0.75, 0.625, 0.75, 0.625, 1.0, 0.375, 1.0, 0.125, 0.5, 0.375, 0.5, 0.375, 0.75, 0.125, 0.75, 0.625, 0.5, 0.875, 0.5, 0.875, 0.75, 0.625, 0.75])
me_030.materials.append(mat_wood_material)
me_030.update()
me_031 = bpy.data.meshes.new('큐브.031')
me_031.from_pydata([(-0.5, -0.5, -0.5), (-0.5, -0.5, 0.5), (-0.5, 0.5, -0.5), (-0.5, 0.5, 0.5), (0.5, -0.5, -0.5), (0.5, -0.5, 0.5), (0.5, 0.5, -0.5), (0.5, 0.5, 0.5)], [], [(0, 1, 3, 2), (2, 3, 7, 6), (6, 7, 5, 4), (4, 5, 1, 0), (2, 6, 4, 0), (7, 3, 1, 5)])
_uv = me_031.uv_layers.new(name='UV 맵')
_uv.uv.foreach_set('vector', [0.375, 0.0, 0.625, 0.0, 0.625, 0.25, 0.375, 0.25, 0.375, 0.25, 0.625, 0.25, 0.625, 0.5, 0.375, 0.5, 0.375, 0.5, 0.625, 0.5, 0.625, 0.75, 0.375, 0.75, 0.375, 0.75, 0.625, 0.75, 0.625, 1.0, 0.375, 1.0, 0.125, 0.5, 0.375, 0.5, 0.375, 0.75, 0.125, 0.75, 0.625, 0.5, 0.875, 0.5, 0.875, 0.75, 0.625, 0.75])
me_031.materials.append(mat_wood_material)
me_031.update()
me_032 = bpy.data.meshes.new('큐브.032')
me_032.from_pydata([(-0.5, -0.5, -0.5), (-0.5, -0.5, 0.5), (-0.5, 0.5, -0.5), (-0.5, 0.5, 0.5), (0.5, -0.5, -0.5), (0.5, -0.5, 0.5), (0.5, 0.5, -0.5), (0.5, 0.5, 0.5)], [], [(0, 1, 3, 2), (2, 3, 7, 6), (6, 7, 5, 4), (4, 5, 1, 0), (2, 6, 4, 0), (7, 3, 1, 5)])
_uv = me_032.uv_layers.new(name='UV 맵')
_uv.uv.foreach_set('vector', [0.375, 0.0, 0.625, 0.0, 0.625, 0.25, 0.375, 0.25, 0.375, 0.25, 0.625, 0.25, 0.625, 0.5, 0.375, 0.5, 0.375, 0.5, 0.625, 0.5, 0.625, 0.75, 0.375, 0.75, 0.375, 0.75, 0.625, 0.75, 0.625, 1.0, 0.375, 1.0, 0.125, 0.5, 0.375, 0.5, 0.375, 0.75, 0.125, 0.75, 0.625, 0.5, 0.875, 0.5, 0.875, 0.75, 0.625, 0.75])
me_032.materials.append(mat_wood_material)
me_032.update()
me_033 = bpy.data.meshes.new('큐브.033')
me_033.from_pydata([(-0.5, -0.5, -0.5), (-0.5, -0.5, 0.5), (-0.5, 0.5, -0.5), (-0.5, 0.5, 0.5), (0.5, -0.5, -0.5), (0.5, -0.5, 0.5), (0.5, 0.5, -0.5), (0.5, 0.5, 0.5)], [], [(0, 1, 3, 2), (2, 3, 7, 6), (6, 7, 5, 4), (4, 5, 1, 0), (2, 6, 4, 0), (7, 3, 1, 5)])
_uv = me_033.uv_layers.new(name='UV 맵')
_uv.uv.foreach_set('vector', [0.375, 0.0, 0.625, 0.0, 0.625, 0.25, 0.375, 0.25, 0.375, 0.25, 0.625, 0.25, 0.625, 0.5, 0.375, 0.5, 0.375, 0.5, 0.625, 0.5, 0.625, 0.75, 0.375, 0.75, 0.375, 0.75, 0.625, 0.75, 0.625, 1.0, 0.375, 1.0, 0.125, 0.5, 0.375, 0.5, 0.375, 0.75, 0.125, 0.75, 0.625, 0.5, 0.875, 0.5, 0.875, 0.75, 0.625, 0.75])
me_033.materials.append(mat_wood_material)
me_033.update()
me_034 = bpy.data.meshes.new('큐브.034')
me_034.from_pydata([(-0.5, -0.5, -0.5), (-0.5, -0.5, 0.5), (-0.5, 0.5, -0.5), (-0.5, 0.5, 0.5), (0.5, -0.5, -0.5), (0.5, -0.5, 0.5), (0.5, 0.5, -0.5), (0.5, 0.5, 0.5)], [], [(0, 1, 3, 2), (2, 3, 7, 6), (6, 7, 5, 4), (4, 5, 1, 0), (2, 6, 4, 0), (7, 3, 1, 5)])
_uv = me_034.uv_layers.new(name='UV 맵')
_uv.uv.foreach_set('vector', [0.375, 0.0, 0.625, 0.0, 0.625, 0.25, 0.375, 0.25, 0.375, 0.25, 0.625, 0.25, 0.625, 0.5, 0.375, 0.5, 0.375, 0.5, 0.625, 0.5, 0.625, 0.75, 0.375, 0.75, 0.375, 0.75, 0.625, 0.75, 0.625, 1.0, 0.375, 1.0, 0.125, 0.5, 0.375, 0.5, 0.375, 0.75, 0.125, 0.75, 0.625, 0.5, 0.875, 0.5, 0.875, 0.75, 0.625, 0.75])
me_034.materials.append(mat_wood_material)
me_034.update()
me_035 = bpy.data.meshes.new('큐브.035')
me_035.from_pydata([(-0.5, -0.5, -0.5), (-0.5, -0.5, 0.5), (-0.5, 0.5, -0.5), (-0.5, 0.5, 0.5), (0.5, -0.5, -0.5), (0.5, -0.5, 0.5), (0.5, 0.5, -0.5), (0.5, 0.5, 0.5)], [], [(0, 1, 3, 2), (2, 3, 7, 6), (6, 7, 5, 4), (4, 5, 1, 0), (2, 6, 4, 0), (7, 3, 1, 5)])
_uv = me_035.uv_layers.new(name='UV 맵')
_uv.uv.foreach_set('vector', [0.375, 0.0, 0.625, 0.0, 0.625, 0.25, 0.375, 0.25, 0.375, 0.25, 0.625, 0.25, 0.625, 0.5, 0.375, 0.5, 0.375, 0.5, 0.625, 0.5, 0.625, 0.75, 0.375, 0.75, 0.375, 0.75, 0.625, 0.75, 0.625, 1.0, 0.375, 1.0, 0.125, 0.5, 0.375, 0.5, 0.375, 0.75, 0.125, 0.75, 0.625, 0.5, 0.875, 0.5, 0.875, 0.75, 0.625, 0.75])
me_035.materials.append(mat_wood_material)
me_035.update()
me_036 = bpy.data.meshes.new('큐브.036')
me_036.from_pydata([(-0.5, -0.5, -0.5), (-0.5, -0.5, 0.5), (-0.5, 0.5, -0.5), (-0.5, 0.5, 0.5), (0.5, -0.5, -0.5), (0.5, -0.5, 0.5), (0.5, 0.5, -0.5), (0.5, 0.5, 0.5)], [], [(0, 1, 3, 2), (2, 3, 7, 6), (6, 7, 5, 4), (4, 5, 1, 0), (2, 6, 4, 0), (7, 3, 1, 5)])
_uv = me_036.uv_layers.new(name='UV 맵')
_uv.uv.foreach_set('vector', [0.375, 0.0, 0.625, 0.0, 0.625, 0.25, 0.375, 0.25, 0.375, 0.25, 0.625, 0.25, 0.625, 0.5, 0.375, 0.5, 0.375, 0.5, 0.625, 0.5, 0.625, 0.75, 0.375, 0.75, 0.375, 0.75, 0.625, 0.75, 0.625, 1.0, 0.375, 1.0, 0.125, 0.5, 0.375, 0.5, 0.375, 0.75, 0.125, 0.75, 0.625, 0.5, 0.875, 0.5, 0.875, 0.75, 0.625, 0.75])
me_036.materials.append(mat_wood_material)
me_036.update()
me_037 = bpy.data.meshes.new('큐브.037')
me_037.from_pydata([(-0.5, -0.5, -0.5), (-0.5, -0.5, 0.5), (-0.5, 0.5, -0.5), (-0.5, 0.5, 0.5), (0.5, -0.5, -0.5), (0.5, -0.5, 0.5), (0.5, 0.5, -0.5), (0.5, 0.5, 0.5)], [], [(0, 1, 3, 2), (2, 3, 7, 6), (6, 7, 5, 4), (4, 5, 1, 0), (2, 6, 4, 0), (7, 3, 1, 5)])
_uv = me_037.uv_layers.new(name='UV 맵')
_uv.uv.foreach_set('vector', [0.375, 0.0, 0.625, 0.0, 0.625, 0.25, 0.375, 0.25, 0.375, 0.25, 0.625, 0.25, 0.625, 0.5, 0.375, 0.5, 0.375, 0.5, 0.625, 0.5, 0.625, 0.75, 0.375, 0.75, 0.375, 0.75, 0.625, 0.75, 0.625, 1.0, 0.375, 1.0, 0.125, 0.5, 0.375, 0.5, 0.375, 0.75, 0.125, 0.75, 0.625, 0.5, 0.875, 0.5, 0.875, 0.75, 0.625, 0.75])
me_037.materials.append(mat_wood_material)
me_037.update()
me_x_1 = bpy.data.meshes.new('평면')
me_x_1.from_pydata([(-0.5, -0.5, 0.0), (0.5, -0.5, 0.0), (-0.5, 0.5, 0.0), (0.5, 0.5, 0.0)], [], [(0, 1, 3, 2)])
_uv = me_x_1.uv_layers.new(name='UV 맵')
_uv.uv.foreach_set('vector', [0.0, 0.0, 1.0, 0.0, 1.0, 1.0, 0.0, 1.0])
me_x_1.materials.append(mat_paper_material)
me_x_1.update()

# ---- objects
ob_frame_left = bpy.data.objects.new('Frame_Left', me_x)
ob_frame_right = bpy.data.objects.new('Frame_Right', me_001)
ob_frame_top = bpy.data.objects.new('Frame_Top', me_002)
ob_frame_bottom = bpy.data.objects.new('Frame_Bottom', me_003)
ob_center_left = bpy.data.objects.new('Center_Left', me_004)
ob_center_right = bpy.data.objects.new('Center_Right', me_005)
ob_center_top = bpy.data.objects.new('Center_Top', me_006)
ob_center_bottom = bpy.data.objects.new('Center_Bottom', me_007)
ob_top_v0 = bpy.data.objects.new('Top_V0', me_008)
ob_top_v1 = bpy.data.objects.new('Top_V1', me_009)
ob_top_v2 = bpy.data.objects.new('Top_V2', me_010)
ob_top_v3 = bpy.data.objects.new('Top_V3', me_011)
ob_top_h0 = bpy.data.objects.new('Top_H0', me_012)
ob_top_h1 = bpy.data.objects.new('Top_H1', me_013)
ob_top_h2 = bpy.data.objects.new('Top_H2', me_014)
ob_top_h3 = bpy.data.objects.new('Top_H3', me_015)
ob_bottom_v0 = bpy.data.objects.new('Bottom_V0', me_016)
ob_bottom_v1 = bpy.data.objects.new('Bottom_V1', me_017)
ob_bottom_v2 = bpy.data.objects.new('Bottom_V2', me_018)
ob_bottom_v3 = bpy.data.objects.new('Bottom_V3', me_019)
ob_bottom_h0 = bpy.data.objects.new('Bottom_H0', me_020)
ob_bottom_h1 = bpy.data.objects.new('Bottom_H1', me_021)
ob_bottom_h2 = bpy.data.objects.new('Bottom_H2', me_022)
ob_bottom_h3 = bpy.data.objects.new('Bottom_H3', me_023)
ob_left_v0 = bpy.data.objects.new('Left_V0', me_024)
ob_left_v1 = bpy.data.objects.new('Left_V1', me_025)
ob_left_h0 = bpy.data.objects.new('Left_H0', me_026)
ob_left_h1 = bpy.data.objects.new('Left_H1', me_027)
ob_left_h2 = bpy.data.objects.new('Left_H2', me_028)
ob_left_h3 = bpy.data.objects.new('Left_H3', me_029)
ob_left_h4 = bpy.data.objects.new('Left_H4', me_030)
ob_right_v0 = bpy.data.objects.new('Right_V0', me_031)
ob_right_v1 = bpy.data.objects.new('Right_V1', me_032)
ob_right_h0 = bpy.data.objects.new('Right_H0', me_033)
ob_right_h1 = bpy.data.objects.new('Right_H1', me_034)
ob_right_h2 = bpy.data.objects.new('Right_H2', me_035)
ob_right_h3 = bpy.data.objects.new('Right_H3', me_036)
ob_right_h4 = bpy.data.objects.new('Right_H4', me_037)
ob_paper_panel = bpy.data.objects.new('Paper_Panel', me_x_1)
ob_x = bpy.data.objects.new('카메라', cam_x)
ob_x_1 = bpy.data.objects.new('태양', light_x)
ob_x_2 = bpy.data.objects.new('영역', light_x_1)
ob_001 = bpy.data.objects.new('영역.001', light_001)

# ---- transforms, parenting, visibility, modifiers, constraints
ob_frame_left.location = (0.04, 0.0, 1.0)
ob_frame_left.scale = (0.04, 0.025, 1.0)
ob_frame_right.location = (0.76, 0.0, 1.0)
ob_frame_right.scale = (0.04, 0.025, 1.0)
ob_frame_top.location = (0.4, 0.0, 1.96)
ob_frame_top.scale = (0.4, 0.025, 0.04)
ob_frame_bottom.location = (0.4, 0.0, 0.04)
ob_frame_bottom.scale = (0.4, 0.025, 0.04)
ob_center_left.location = (0.208, 0.0, 1.0)
ob_center_left.scale = (0.0125, 0.0075, 0.5336)
ob_center_right.location = (0.592, 0.0, 1.0)
ob_center_right.scale = (0.0125, 0.0075, 0.5336)
ob_center_top.location = (0.4, 0.0, 1.534)
ob_center_top.scale = (0.2045, 0.0075, 0.0125)
ob_center_bottom.location = (0.4, 0.0, 0.4664)
ob_center_bottom.scale = (0.2045, 0.0075, 0.0125)
ob_top_v0.location = (0.08, 0.0, 1.708)
ob_top_v0.scale = (0.0125, 0.0075, 0.1748)
ob_top_v1.location = (0.2933, 0.0, 1.708)
ob_top_v1.scale = (0.0125, 0.0075, 0.1748)
ob_top_v2.location = (0.5067, 0.0, 1.708)
ob_top_v2.scale = (0.0125, 0.0075, 0.1748)
ob_top_v3.location = (0.72, 0.0, 1.708)
ob_top_v3.scale = (0.0125, 0.0075, 0.1748)
ob_top_h0.location = (0.4, 0.0, 1.534)
ob_top_h0.scale = (0.3325, 0.0075, 0.0125)
ob_top_h1.location = (0.4, 0.0, 1.65)
ob_top_h1.scale = (0.3325, 0.0075, 0.0125)
ob_top_h2.location = (0.4, 0.0, 1.767)
ob_top_h2.scale = (0.3325, 0.0075, 0.0125)
ob_top_h3.location = (0.4, 0.0, 1.883)
ob_top_h3.scale = (0.3325, 0.0075, 0.0125)
ob_bottom_v0.location = (0.08, 0.0, 0.2548)
ob_bottom_v0.scale = (0.0125, 0.0075, 0.1748)
ob_bottom_v1.location = (0.2933, 0.0, 0.2548)
ob_bottom_v1.scale = (0.0125, 0.0075, 0.1748)
ob_bottom_v2.location = (0.5067, 0.0, 0.2548)
ob_bottom_v2.scale = (0.0125, 0.0075, 0.1748)
ob_bottom_v3.location = (0.72, 0.0, 0.2548)
ob_bottom_v3.scale = (0.0125, 0.0075, 0.1748)
ob_bottom_h0.location = (0.4, 0.0, 0.08)
ob_bottom_h0.scale = (0.3325, 0.0075, 0.0125)
ob_bottom_h1.location = (0.4, 0.0, 0.1965)
ob_bottom_h1.scale = (0.3325, 0.0075, 0.0125)
ob_bottom_h2.location = (0.4, 0.0, 0.3131)
ob_bottom_h2.scale = (0.3325, 0.0075, 0.0125)
ob_bottom_h3.location = (0.4, 0.0, 0.4296)
ob_bottom_h3.scale = (0.3325, 0.0075, 0.0125)
ob_left_v0.location = (0.08, 0.0, 1.0)
ob_left_v0.scale = (0.0125, 0.0075, 0.5336)
ob_left_v1.location = (0.208, 0.0, 1.0)
ob_left_v1.scale = (0.0125, 0.0075, 0.5336)
ob_left_h0.location = (0.144, 0.0, 0.4664)
ob_left_h0.scale = (0.0765, 0.0075, 0.0125)
ob_left_h1.location = (0.144, 0.0, 0.7332)
ob_left_h1.scale = (0.0765, 0.0075, 0.0125)
ob_left_h2.location = (0.144, 0.0, 1.0)
ob_left_h2.scale = (0.0765, 0.0075, 0.0125)
ob_left_h3.location = (0.144, 0.0, 1.267)
ob_left_h3.scale = (0.0765, 0.0075, 0.0125)
ob_left_h4.location = (0.144, 0.0, 1.534)
ob_left_h4.scale = (0.0765, 0.0075, 0.0125)
ob_right_v0.location = (0.592, 0.0, 1.0)
ob_right_v0.scale = (0.0125, 0.0075, 0.5336)
ob_right_v1.location = (0.72, 0.0, 1.0)
ob_right_v1.scale = (0.0125, 0.0075, 0.5336)
ob_right_h0.location = (0.656, 0.0, 0.4664)
ob_right_h0.scale = (0.0765, 0.0075, 0.0125)
ob_right_h1.location = (0.656, 0.0, 0.7332)
ob_right_h1.scale = (0.0765, 0.0075, 0.0125)
ob_right_h2.location = (0.656, 0.0, 1.0)
ob_right_h2.scale = (0.0765, 0.0075, 0.0125)
ob_right_h3.location = (0.656, 0.0, 1.267)
ob_right_h3.scale = (0.0765, 0.0075, 0.0125)
ob_right_h4.location = (0.656, 0.0, 1.534)
ob_right_h4.scale = (0.0765, 0.0075, 0.0125)
ob_paper_panel.location = (0.4, 0.0, 1.0)
ob_paper_panel.rotation_euler = (1.571, 0.0, 0.0)
ob_paper_panel.scale = (0.4, 1.0, 1.0)
ob_x.location = (0.4, -2.5, 1.0)
ob_x.rotation_euler = (1.571, 0.0, 0.0)
ob_x_1.location = (5.0, -5.0, 10.0)
ob_x_1.rotation_euler = (0.7854, 0.0, 0.5236)
ob_x_2.location = (0.4, -2.0, 1.0)
ob_001.location = (0.4, 1.5, 1.0)

# ---- collection membership
col_collection.objects.link(ob_frame_left)
col_collection.objects.link(ob_frame_right)
col_collection.objects.link(ob_frame_top)
col_collection.objects.link(ob_frame_bottom)
col_collection.objects.link(ob_center_left)
col_collection.objects.link(ob_center_right)
col_collection.objects.link(ob_center_top)
col_collection.objects.link(ob_center_bottom)
col_collection.objects.link(ob_top_v0)
col_collection.objects.link(ob_top_v1)
col_collection.objects.link(ob_top_v2)
col_collection.objects.link(ob_top_v3)
col_collection.objects.link(ob_top_h0)
col_collection.objects.link(ob_top_h1)
col_collection.objects.link(ob_top_h2)
col_collection.objects.link(ob_top_h3)
col_collection.objects.link(ob_bottom_v0)
col_collection.objects.link(ob_bottom_v1)
col_collection.objects.link(ob_bottom_v2)
col_collection.objects.link(ob_bottom_v3)
col_collection.objects.link(ob_bottom_h0)
col_collection.objects.link(ob_bottom_h1)
col_collection.objects.link(ob_bottom_h2)
col_collection.objects.link(ob_bottom_h3)
col_collection.objects.link(ob_left_v0)
col_collection.objects.link(ob_left_v1)
col_collection.objects.link(ob_left_h0)
col_collection.objects.link(ob_left_h1)
col_collection.objects.link(ob_left_h2)
col_collection.objects.link(ob_left_h3)
col_collection.objects.link(ob_left_h4)
col_collection.objects.link(ob_right_v0)
col_collection.objects.link(ob_right_v1)
col_collection.objects.link(ob_right_h0)
col_collection.objects.link(ob_right_h1)
col_collection.objects.link(ob_right_h2)
col_collection.objects.link(ob_right_h3)
col_collection.objects.link(ob_right_h4)
col_collection.objects.link(ob_paper_panel)
col_collection.objects.link(ob_x)
col_collection.objects.link(ob_x_1)
col_collection.objects.link(ob_x_2)
col_collection.objects.link(ob_001)

# ---- scene / render settings (as saved in the file)
scene.camera = ob_x
scene.frame_start = 1; scene.frame_end = 250; scene.frame_set(1)
scene.render.engine = 'BLENDER_EEVEE_NEXT'
bpy.context.view_layer.update()
